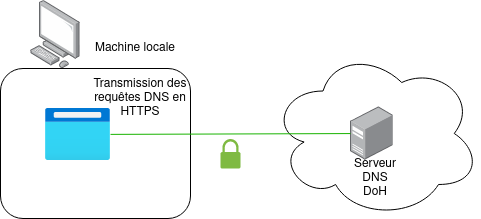

The diagram above was exported from draw.io. Its source (the exported page's mxGraphModel, read from the mxfile embedded in the PNG):
<mxGraphModel dx="774" dy="1090" grid="1" gridSize="10" guides="1" tooltips="1" connect="1" arrows="1" fold="1" page="1" pageScale="1" pageWidth="827" pageHeight="1169" math="0" shadow="0">
  <root>
    <mxCell id="0" />
    <mxCell id="1" parent="0" />
    <mxCell id="60Pt9Y0DisFxH01krfVI-4" value="" style="rounded=1;whiteSpace=wrap;html=1;" vertex="1" parent="1">
      <mxGeometry x="130" y="260" width="190" height="150" as="geometry" />
    </mxCell>
    <mxCell id="60Pt9Y0DisFxH01krfVI-5" value="" style="points=[];aspect=fixed;html=1;align=center;shadow=0;dashed=0;image;image=img/lib/allied_telesis/computer_and_terminals/Personal_Computer.svg;" vertex="1" parent="1">
      <mxGeometry x="160" y="192.24" width="50" height="67.76" as="geometry" />
    </mxCell>
    <mxCell id="60Pt9Y0DisFxH01krfVI-6" value="Machine locale" style="text;html=1;strokeColor=none;fillColor=none;align=center;verticalAlign=middle;whiteSpace=wrap;rounded=0;" vertex="1" parent="1">
      <mxGeometry x="220" y="230" width="90" height="20" as="geometry" />
    </mxCell>
    <mxCell id="60Pt9Y0DisFxH01krfVI-7" value="" style="aspect=fixed;html=1;points=[];align=center;image;fontSize=12;image=img/lib/azure2/general/Browser.svg;" vertex="1" parent="1">
      <mxGeometry x="175" y="300" width="65" height="52" as="geometry" />
    </mxCell>
    <mxCell id="60Pt9Y0DisFxH01krfVI-17" value="" style="ellipse;shape=cloud;whiteSpace=wrap;html=1;" vertex="1" parent="1">
      <mxGeometry x="400" y="240" width="210" height="170" as="geometry" />
    </mxCell>
    <mxCell id="60Pt9Y0DisFxH01krfVI-18" value="" style="points=[];aspect=fixed;html=1;align=center;shadow=0;dashed=0;image;image=img/lib/allied_telesis/computer_and_terminals/Server_Desktop.svg;" vertex="1" parent="1">
      <mxGeometry x="480" y="298" width="42.599999999999994" height="54" as="geometry" />
    </mxCell>
    <mxCell id="60Pt9Y0DisFxH01krfVI-19" value="" style="endArrow=none;html=1;fillColor=#d5e8d4;strokeColor=#18B300;" edge="1" parent="1" source="60Pt9Y0DisFxH01krfVI-7" target="60Pt9Y0DisFxH01krfVI-18">
      <mxGeometry width="50" height="50" relative="1" as="geometry">
        <mxPoint x="276.5" y="472.5021775251421" as="sourcePoint" />
        <mxPoint x="420" y="530" as="targetPoint" />
      </mxGeometry>
    </mxCell>
    <mxCell id="60Pt9Y0DisFxH01krfVI-22" value="Transmission des requêtes DNS en HTTPS" style="text;html=1;strokeColor=none;fillColor=none;align=center;verticalAlign=middle;whiteSpace=wrap;rounded=0;" vertex="1" parent="1">
      <mxGeometry x="220" y="280" width="100" height="20" as="geometry" />
    </mxCell>
    <mxCell id="60Pt9Y0DisFxH01krfVI-23" value="Serveur DNS DoH" style="text;html=1;strokeColor=none;fillColor=none;align=center;verticalAlign=middle;whiteSpace=wrap;rounded=0;" vertex="1" parent="1">
      <mxGeometry x="485" y="360" width="40" height="20" as="geometry" />
    </mxCell>
    <mxCell id="60Pt9Y0DisFxH01krfVI-24" value="" style="pointerEvents=1;shadow=0;dashed=0;html=1;strokeColor=none;labelPosition=center;verticalLabelPosition=bottom;verticalAlign=top;outlineConnect=0;align=center;shape=mxgraph.office.security.lock_protected;fillColor=#7FBA42;" vertex="1" parent="1">
      <mxGeometry x="350" y="330.5" width="20" height="29.5" as="geometry" />
    </mxCell>
  </root>
</mxGraphModel>